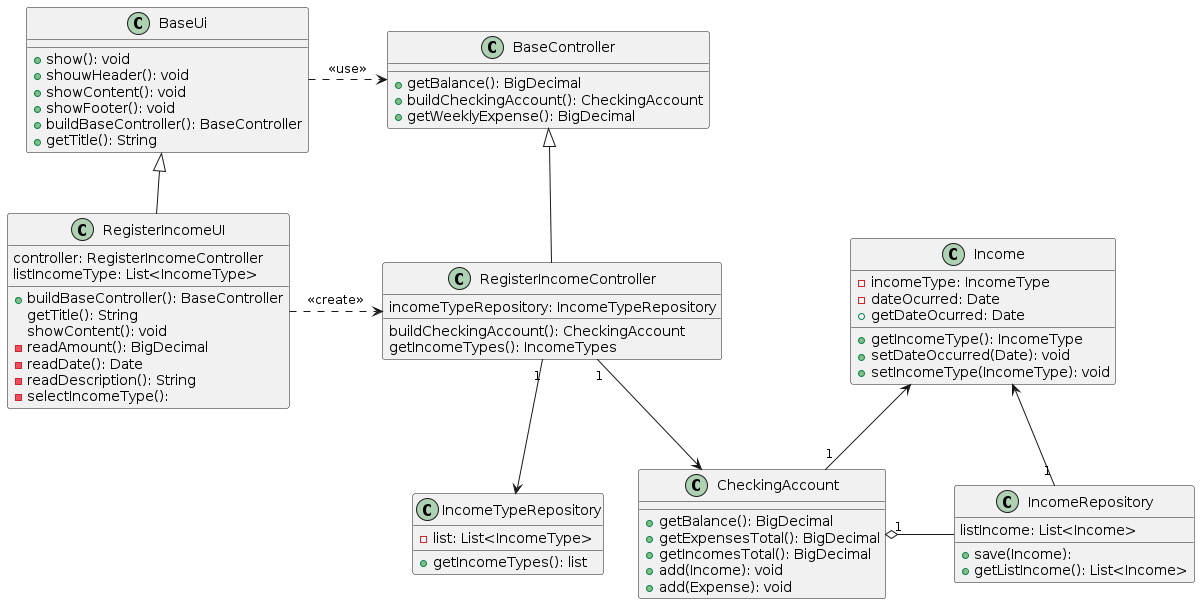

The diagram above was rendered by PlantUML. Its source (embedded in the PNG):
@startuml
class BaseUi {
  + show(): void
  + shouwHeader(): void
  + showContent(): void
  + showFooter(): void
  + buildBaseController(): BaseController  
  + getTitle(): String
}

class BaseController {
  + getBalance(): BigDecimal
  + buildCheckingAccount(): CheckingAccount
  + getWeeklyExpense(): BigDecimal
}

class RegisterIncomeUI {
  controller: RegisterIncomeController
  listIncomeType: List<IncomeType>
  + buildBaseController(): BaseController
  getTitle(): String
  showContent(): void
  - readAmount(): BigDecimal
  - readDate(): Date
  - readDescription(): String
  - selectIncomeType(): 
}

class RegisterIncomeController {
  incomeTypeRepository: IncomeTypeRepository
  buildCheckingAccount(): CheckingAccount
  getIncomeTypes(): IncomeTypes
}

class Income {
  - incomeType: IncomeType
  - dateOcurred: Date
  + getIncomeType(): IncomeType
  + setDateOccurred(Date): void
  + setIncomeType(IncomeType): void
  + getDateOcurred: Date
}

class IncomeTypeRepository {
  - list: List<IncomeType>
  + getIncomeTypes(): list
}

class CheckingAccount {
  + getBalance(): BigDecimal
  + getExpensesTotal(): BigDecimal
  + getIncomesTotal(): BigDecimal
  + add(Income): void
  + add(Expense): void
}

class IncomeRepository {
  listIncome: List<Income>
  + save(Income): 
  + getListIncome(): List<Income>
}

BaseUi .r.> BaseController: <<use>>
RegisterIncomeUI --u|> BaseUi
RegisterIncomeController --u|> BaseController
RegisterIncomeUI .r.> RegisterIncomeController: <<create>>
RegisterIncomeController "1" -d-> IncomeTypeRepository
RegisterIncomeController "1" -d-> CheckingAccount
CheckingAccount "1" o-r-IncomeRepository: \t
CheckingAccount "1" -u-> Income
IncomeRepository "1" -u-> Income
@enduml